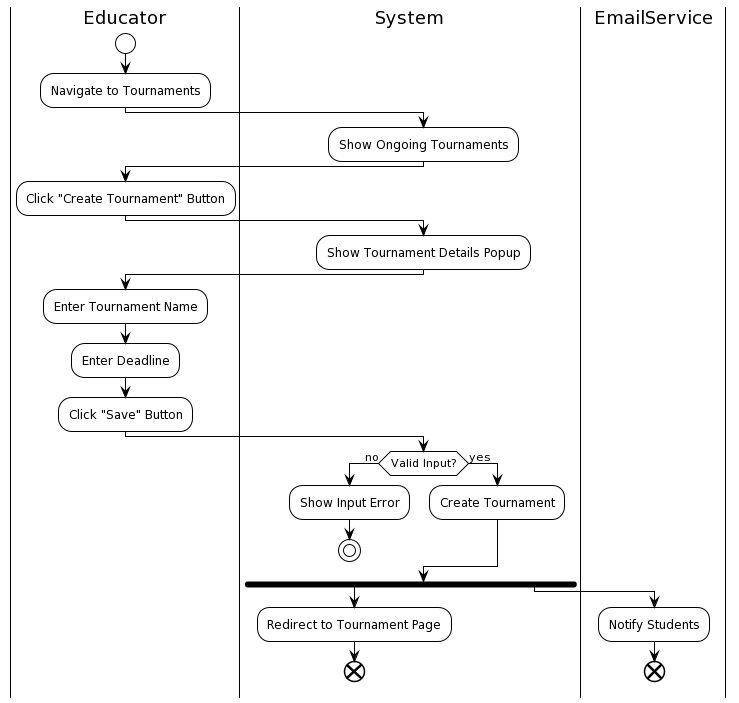

The diagram above was rendered by PlantUML. Its source (embedded in the PNG):
@startuml
!theme plain
|Educator|
start
:Navigate to Tournaments;
|System|
:Show Ongoing Tournaments;
|Educator|
:Click "Create Tournament" Button;
|System|
:Show Tournament Details Popup;
|Educator|
:Enter Tournament Name;
:Enter Deadline;
:Click "Save" Button;
|System|
if (Valid Input?) then (no)
:Show Input Error;
stop
else (yes)
:Create Tournament;
endif
fork
:Redirect to Tournament Page;
end
fork again
|EmailService|
:Notify Students;
end
end fork
@enduml